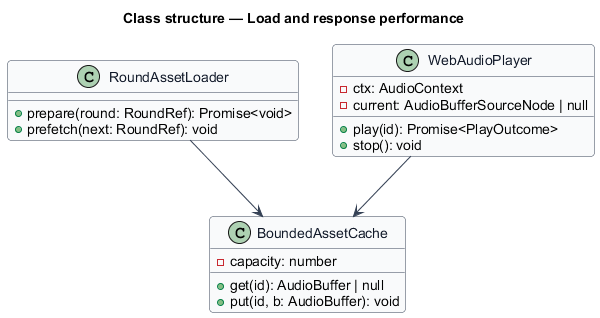

The diagram above was rendered by PlantUML. Its source (embedded in the PNG):
@startuml
skinparam backgroundColor #FFFFFF
skinparam shadowing false
skinparam roundcorner 8
skinparam defaultFontName Arial
skinparam ArrowColor #344054
skinparam class {
  BorderColor #344054
  FontColor #101828
  BackgroundColor #F9FAFB
}
title Class structure — Load and response performance

class RoundAssetLoader {
  +prepare(round: RoundRef): Promise<void>
  +prefetch(next: RoundRef): void
}
class BoundedAssetCache {
  -capacity: number
  +get(id): AudioBuffer | null
  +put(id, b: AudioBuffer): void
}
class WebAudioPlayer {
  -ctx: AudioContext
  -current: AudioBufferSourceNode | null
  +play(id): Promise<PlayOutcome>
  +stop(): void
}
RoundAssetLoader --> BoundedAssetCache
WebAudioPlayer --> BoundedAssetCache
@enduml